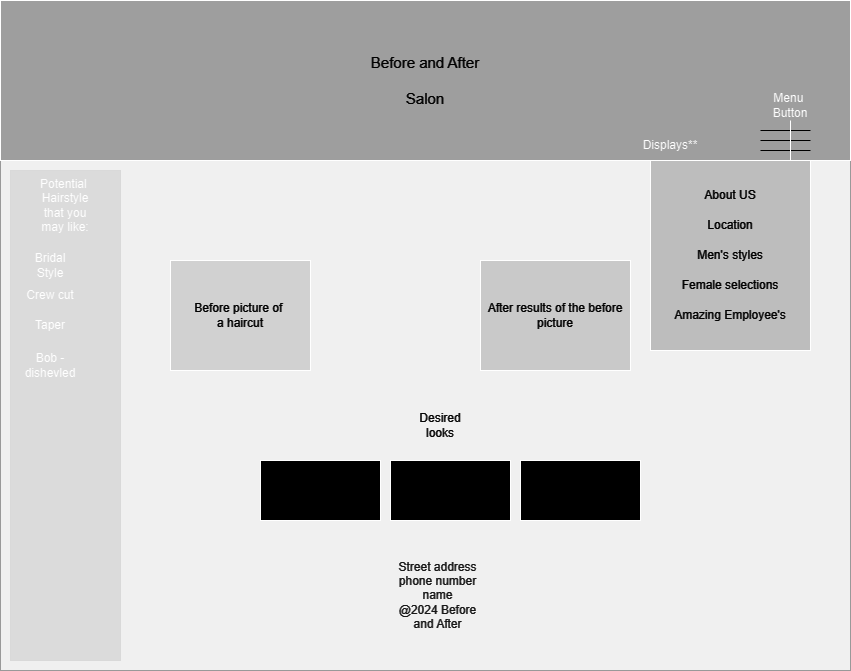

The diagram above was exported from draw.io. Its source (the exported page's mxGraphModel, read from the mxfile embedded in the PNG):
<mxGraphModel dx="1002" dy="569" grid="1" gridSize="10" guides="1" tooltips="1" connect="1" arrows="1" fold="1" page="1" pageScale="1" pageWidth="850" pageHeight="1100" math="0" shadow="0">
  <root>
    <mxCell id="0" />
    <mxCell id="1" parent="0" />
    <mxCell id="2rxvUJHxkh6nNNGhlk4F-1" value="" style="rounded=0;whiteSpace=wrap;html=1;fillColor=#0F0F0F;fontColor=#333333;strokeColor=#666666;" vertex="1" parent="1">
      <mxGeometry width="850" height="670" as="geometry" />
    </mxCell>
    <mxCell id="2rxvUJHxkh6nNNGhlk4F-3" value="&lt;font color=&quot;#ffffff&quot; style=&quot;font-size: 15px;&quot;&gt;Before and After&lt;br&gt;&lt;br&gt;Salon&lt;/font&gt;" style="rounded=0;whiteSpace=wrap;html=1;fillColor=#616161;" vertex="1" parent="1">
      <mxGeometry width="850" height="160" as="geometry" />
    </mxCell>
    <mxCell id="2rxvUJHxkh6nNNGhlk4F-6" value="" style="endArrow=none;html=1;rounded=0;strokeColor=#FFFFFF;" edge="1" parent="1">
      <mxGeometry width="50" height="50" relative="1" as="geometry">
        <mxPoint x="760" y="130" as="sourcePoint" />
        <mxPoint x="810" y="130" as="targetPoint" />
      </mxGeometry>
    </mxCell>
    <mxCell id="2rxvUJHxkh6nNNGhlk4F-7" value="" style="endArrow=none;html=1;rounded=0;strokeColor=#FFFFFF;" edge="1" parent="1">
      <mxGeometry width="50" height="50" relative="1" as="geometry">
        <mxPoint x="760" y="140" as="sourcePoint" />
        <mxPoint x="810" y="140" as="targetPoint" />
      </mxGeometry>
    </mxCell>
    <mxCell id="2rxvUJHxkh6nNNGhlk4F-8" value="" style="endArrow=none;html=1;rounded=0;strokeColor=#FFFFFF;" edge="1" parent="1">
      <mxGeometry width="50" height="50" relative="1" as="geometry">
        <mxPoint x="760" y="150" as="sourcePoint" />
        <mxPoint x="810" y="150" as="targetPoint" />
      </mxGeometry>
    </mxCell>
    <mxCell id="2rxvUJHxkh6nNNGhlk4F-23" value="" style="edgeStyle=orthogonalEdgeStyle;rounded=0;orthogonalLoop=1;jettySize=auto;html=1;" edge="1" parent="1" source="2rxvUJHxkh6nNNGhlk4F-9" target="2rxvUJHxkh6nNNGhlk4F-13">
      <mxGeometry relative="1" as="geometry" />
    </mxCell>
    <mxCell id="2rxvUJHxkh6nNNGhlk4F-9" value="Menu&amp;nbsp;&lt;br&gt;Button" style="text;html=1;align=center;verticalAlign=middle;whiteSpace=wrap;rounded=0;" vertex="1" parent="1">
      <mxGeometry x="760" y="90" width="60" height="30" as="geometry" />
    </mxCell>
    <mxCell id="2rxvUJHxkh6nNNGhlk4F-10" value="" style="rounded=0;whiteSpace=wrap;html=1;fillColor=#424242;" vertex="1" parent="1">
      <mxGeometry x="650" y="160" width="160" height="190" as="geometry" />
    </mxCell>
    <mxCell id="2rxvUJHxkh6nNNGhlk4F-11" value="Displays**" style="text;html=1;align=center;verticalAlign=middle;whiteSpace=wrap;rounded=0;" vertex="1" parent="1">
      <mxGeometry x="640" y="130" width="60" height="30" as="geometry" />
    </mxCell>
    <mxCell id="2rxvUJHxkh6nNNGhlk4F-12" value="&lt;font color=&quot;#ffffff&quot;&gt;About US&lt;/font&gt;" style="text;html=1;align=center;verticalAlign=middle;whiteSpace=wrap;rounded=0;" vertex="1" parent="1">
      <mxGeometry x="660" y="180" width="140" height="30" as="geometry" />
    </mxCell>
    <mxCell id="2rxvUJHxkh6nNNGhlk4F-13" value="&lt;font color=&quot;#ffffff&quot;&gt;Location&lt;/font&gt;" style="text;html=1;align=center;verticalAlign=middle;whiteSpace=wrap;rounded=0;" vertex="1" parent="1">
      <mxGeometry x="660" y="210" width="140" height="30" as="geometry" />
    </mxCell>
    <mxCell id="2rxvUJHxkh6nNNGhlk4F-14" value="&lt;font color=&quot;#ffffff&quot;&gt;Men's styles&lt;/font&gt;" style="text;html=1;align=center;verticalAlign=middle;whiteSpace=wrap;rounded=0;" vertex="1" parent="1">
      <mxGeometry x="660" y="240" width="140" height="30" as="geometry" />
    </mxCell>
    <mxCell id="2rxvUJHxkh6nNNGhlk4F-15" value="&lt;font color=&quot;#ffffff&quot;&gt;Female selections&lt;/font&gt;" style="text;html=1;align=center;verticalAlign=middle;whiteSpace=wrap;rounded=0;" vertex="1" parent="1">
      <mxGeometry x="660" y="270" width="140" height="30" as="geometry" />
    </mxCell>
    <mxCell id="2rxvUJHxkh6nNNGhlk4F-17" value="&lt;font color=&quot;#fcfcfc&quot;&gt;Amazing Employee's&lt;/font&gt;" style="text;html=1;align=center;verticalAlign=middle;whiteSpace=wrap;rounded=0;" vertex="1" parent="1">
      <mxGeometry x="670" y="300" width="120" height="30" as="geometry" />
    </mxCell>
    <mxCell id="2rxvUJHxkh6nNNGhlk4F-19" value="&lt;font color=&quot;#ffffff&quot;&gt;Before picture of&amp;nbsp;&lt;br&gt;a haircut&lt;/font&gt;" style="rounded=0;whiteSpace=wrap;html=1;fillColor=#2E2E2E;" vertex="1" parent="1">
      <mxGeometry x="170" y="260" width="140" height="110" as="geometry" />
    </mxCell>
    <mxCell id="2rxvUJHxkh6nNNGhlk4F-20" value="&lt;font color=&quot;#ffffff&quot;&gt;After results of the before picture&lt;/font&gt;" style="rounded=0;whiteSpace=wrap;html=1;fillColor=#363636;" vertex="1" parent="1">
      <mxGeometry x="480" y="260" width="150" height="110" as="geometry" />
    </mxCell>
    <mxCell id="2rxvUJHxkh6nNNGhlk4F-21" value="&lt;font color=&quot;#e8e8e8&quot;&gt;Street address&lt;br&gt;phone number&lt;br&gt;name&lt;br&gt;@2024 Before and After&lt;br&gt;&lt;/font&gt;" style="text;html=1;align=center;verticalAlign=middle;whiteSpace=wrap;rounded=0;" vertex="1" parent="1">
      <mxGeometry x="390" y="580" width="95" height="30" as="geometry" />
    </mxCell>
    <mxCell id="2rxvUJHxkh6nNNGhlk4F-22" value="&lt;font color=&quot;#fafafa&quot;&gt;Desired looks&lt;/font&gt;" style="text;html=1;align=center;verticalAlign=middle;whiteSpace=wrap;rounded=0;" vertex="1" parent="1">
      <mxGeometry x="410" y="410" width="60" height="30" as="geometry" />
    </mxCell>
    <mxCell id="2rxvUJHxkh6nNNGhlk4F-24" value="" style="rounded=0;whiteSpace=wrap;html=1;strokeColor=#262626;fillColor=#242424;" vertex="1" parent="1">
      <mxGeometry x="10" y="170" width="110" height="490" as="geometry" />
    </mxCell>
    <mxCell id="2rxvUJHxkh6nNNGhlk4F-25" value="Potential&amp;nbsp;&lt;br&gt;Hairstyle that you may like:" style="text;html=1;align=center;verticalAlign=middle;whiteSpace=wrap;rounded=0;" vertex="1" parent="1">
      <mxGeometry x="35" y="190" width="60" height="30" as="geometry" />
    </mxCell>
    <mxCell id="2rxvUJHxkh6nNNGhlk4F-26" value="" style="rounded=0;whiteSpace=wrap;html=1;" vertex="1" parent="1">
      <mxGeometry x="260" y="460" width="120" height="60" as="geometry" />
    </mxCell>
    <mxCell id="2rxvUJHxkh6nNNGhlk4F-27" value="" style="rounded=0;whiteSpace=wrap;html=1;" vertex="1" parent="1">
      <mxGeometry x="390" y="460" width="120" height="60" as="geometry" />
    </mxCell>
    <mxCell id="2rxvUJHxkh6nNNGhlk4F-28" value="" style="rounded=0;whiteSpace=wrap;html=1;" vertex="1" parent="1">
      <mxGeometry x="520" y="460" width="120" height="60" as="geometry" />
    </mxCell>
    <mxCell id="2rxvUJHxkh6nNNGhlk4F-29" value="Crew cut" style="text;html=1;align=center;verticalAlign=middle;whiteSpace=wrap;rounded=0;" vertex="1" parent="1">
      <mxGeometry x="20" y="280" width="60" height="30" as="geometry" />
    </mxCell>
    <mxCell id="2rxvUJHxkh6nNNGhlk4F-30" value="Bridal Style" style="text;html=1;align=center;verticalAlign=middle;whiteSpace=wrap;rounded=0;" vertex="1" parent="1">
      <mxGeometry x="20" y="250" width="60" height="30" as="geometry" />
    </mxCell>
    <mxCell id="2rxvUJHxkh6nNNGhlk4F-31" value="Taper" style="text;html=1;align=center;verticalAlign=middle;whiteSpace=wrap;rounded=0;" vertex="1" parent="1">
      <mxGeometry x="20" y="310" width="60" height="30" as="geometry" />
    </mxCell>
    <mxCell id="2rxvUJHxkh6nNNGhlk4F-33" value="Bob - dishevled" style="text;html=1;align=center;verticalAlign=middle;whiteSpace=wrap;rounded=0;" vertex="1" parent="1">
      <mxGeometry x="20" y="350" width="60" height="30" as="geometry" />
    </mxCell>
  </root>
</mxGraphModel>